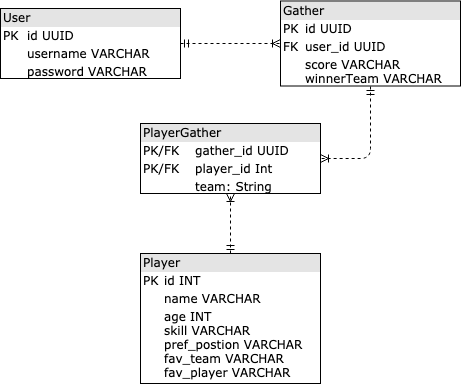

The diagram above was exported from draw.io. Its source (the exported page's mxGraphModel, read from the mxfile embedded in the PNG):
<mxGraphModel dx="1147" dy="629" grid="1" gridSize="10" guides="1" tooltips="1" connect="1" arrows="1" fold="1" page="1" pageScale="1" pageWidth="1100" pageHeight="850" background="#ffffff" math="0" shadow="0">
  <root>
    <mxCell id="0" />
    <mxCell id="1" parent="0" />
    <mxCell id="2ed32ef02a7f4228-1" value="&lt;div style=&quot;box-sizing: border-box ; width: 100% ; background: #e4e4e4 ; padding: 2px&quot;&gt;User&lt;/div&gt;&lt;table style=&quot;width: 100% ; font-size: 1em&quot; cellpadding=&quot;2&quot; cellspacing=&quot;0&quot;&gt;&lt;tbody&gt;&lt;tr&gt;&lt;td&gt;PK&lt;/td&gt;&lt;td&gt;id UUID&lt;/td&gt;&lt;/tr&gt;&lt;tr&gt;&lt;td&gt;&lt;br&gt;&lt;/td&gt;&lt;td&gt;username VARCHAR&lt;/td&gt;&lt;/tr&gt;&lt;tr&gt;&lt;td&gt;&lt;/td&gt;&lt;td&gt;password VARCHAR&lt;/td&gt;&lt;/tr&gt;&lt;/tbody&gt;&lt;/table&gt;" style="verticalAlign=top;align=left;overflow=fill;html=1;rounded=0;shadow=0;comic=0;labelBackgroundColor=none;strokeColor=#000000;strokeWidth=1;fillColor=#ffffff;fontFamily=Verdana;fontSize=12;fontColor=#000000;" parent="1" vertex="1">
      <mxGeometry x="300" y="150" width="180" height="70" as="geometry" />
    </mxCell>
    <mxCell id="h_OYYXDvAwtYlSV5k5qC-1" value="&lt;div style=&quot;box-sizing: border-box ; width: 100% ; background: #e4e4e4 ; padding: 2px&quot;&gt;Gather&lt;/div&gt;&lt;table style=&quot;width: 100% ; font-size: 1em&quot; cellpadding=&quot;2&quot; cellspacing=&quot;0&quot;&gt;&lt;tbody&gt;&lt;tr&gt;&lt;td&gt;PK&lt;/td&gt;&lt;td&gt;id UUID&lt;/td&gt;&lt;/tr&gt;&lt;tr&gt;&lt;td&gt;FK&lt;/td&gt;&lt;td&gt;user_id UUID&lt;/td&gt;&lt;/tr&gt;&lt;tr&gt;&lt;td&gt;&lt;/td&gt;&lt;td&gt;score VARCHAR&lt;br&gt;winnerTeam VARCHAR&lt;/td&gt;&lt;/tr&gt;&lt;/tbody&gt;&lt;/table&gt;" style="verticalAlign=top;align=left;overflow=fill;html=1;rounded=0;shadow=0;comic=0;labelBackgroundColor=none;strokeColor=#000000;strokeWidth=1;fillColor=#ffffff;fontFamily=Verdana;fontSize=12;fontColor=#000000;" parent="1" vertex="1">
      <mxGeometry x="580" y="142.5" width="180" height="85" as="geometry" />
    </mxCell>
    <mxCell id="h_OYYXDvAwtYlSV5k5qC-2" value="&lt;div style=&quot;box-sizing: border-box ; width: 100% ; background: #e4e4e4 ; padding: 2px&quot;&gt;Player&lt;/div&gt;&lt;table style=&quot;width: 100% ; font-size: 1em&quot; cellpadding=&quot;2&quot; cellspacing=&quot;0&quot;&gt;&lt;tbody&gt;&lt;tr&gt;&lt;td&gt;PK&lt;/td&gt;&lt;td&gt;id INT&lt;/td&gt;&lt;/tr&gt;&lt;tr&gt;&lt;td&gt;&lt;br&gt;&lt;/td&gt;&lt;td&gt;name VARCHAR&lt;/td&gt;&lt;/tr&gt;&lt;tr&gt;&lt;td&gt;&lt;/td&gt;&lt;td&gt;age INT&lt;br&gt;skill VARCHAR&lt;br&gt;pref_postion VARCHAR&lt;br&gt;fav_team VARCHAR&lt;br&gt;fav_player VARCHAR&lt;/td&gt;&lt;/tr&gt;&lt;/tbody&gt;&lt;/table&gt;" style="verticalAlign=top;align=left;overflow=fill;html=1;rounded=0;shadow=0;comic=0;labelBackgroundColor=none;strokeColor=#000000;strokeWidth=1;fillColor=#ffffff;fontFamily=Verdana;fontSize=12;fontColor=#000000;" parent="1" vertex="1">
      <mxGeometry x="440" y="395" width="180" height="130" as="geometry" />
    </mxCell>
    <mxCell id="h_OYYXDvAwtYlSV5k5qC-3" value="&lt;div style=&quot;box-sizing: border-box ; width: 100% ; background: #e4e4e4 ; padding: 2px&quot;&gt;PlayerGather&lt;/div&gt;&lt;table style=&quot;width: 100% ; font-size: 1em&quot; cellpadding=&quot;2&quot; cellspacing=&quot;0&quot;&gt;&lt;tbody&gt;&lt;tr&gt;&lt;td&gt;PK/FK&lt;/td&gt;&lt;td&gt;gather_id UUID&lt;/td&gt;&lt;/tr&gt;&lt;tr&gt;&lt;td&gt;PK/FK&lt;/td&gt;&lt;td&gt;player_id Int&lt;/td&gt;&lt;/tr&gt;&lt;tr&gt;&lt;td&gt;&lt;/td&gt;&lt;td&gt;team: String&lt;/td&gt;&lt;/tr&gt;&lt;/tbody&gt;&lt;/table&gt;" style="verticalAlign=top;align=left;overflow=fill;html=1;rounded=0;shadow=0;comic=0;labelBackgroundColor=none;strokeColor=#000000;strokeWidth=1;fillColor=#ffffff;fontFamily=Verdana;fontSize=12;fontColor=#000000;" parent="1" vertex="1">
      <mxGeometry x="440" y="265" width="180" height="70" as="geometry" />
    </mxCell>
    <mxCell id="h_OYYXDvAwtYlSV5k5qC-4" style="edgeStyle=orthogonalEdgeStyle;html=1;entryX=0;entryY=0.5;dashed=1;labelBackgroundColor=none;startArrow=ERmandOne;endArrow=ERoneToMany;fontFamily=Verdana;fontSize=12;align=left;exitX=1;exitY=0.5;exitDx=0;exitDy=0;entryDx=0;entryDy=0;" parent="1" source="2ed32ef02a7f4228-1" target="h_OYYXDvAwtYlSV5k5qC-1" edge="1">
      <mxGeometry relative="1" as="geometry">
        <mxPoint x="690" y="370" as="sourcePoint" />
        <mxPoint x="760" y="270" as="targetPoint" />
      </mxGeometry>
    </mxCell>
    <mxCell id="h_OYYXDvAwtYlSV5k5qC-5" style="edgeStyle=orthogonalEdgeStyle;html=1;entryX=1;entryY=0.5;dashed=1;labelBackgroundColor=none;startArrow=ERmandOne;endArrow=ERoneToMany;fontFamily=Verdana;fontSize=12;align=left;exitX=0.5;exitY=1;exitDx=0;exitDy=0;entryDx=0;entryDy=0;" parent="1" source="h_OYYXDvAwtYlSV5k5qC-1" target="h_OYYXDvAwtYlSV5k5qC-3" edge="1">
      <mxGeometry relative="1" as="geometry">
        <mxPoint x="590" y="195" as="sourcePoint" />
        <mxPoint x="490" y="195" as="targetPoint" />
      </mxGeometry>
    </mxCell>
    <mxCell id="h_OYYXDvAwtYlSV5k5qC-6" style="edgeStyle=orthogonalEdgeStyle;html=1;entryX=0.5;entryY=1;dashed=1;labelBackgroundColor=none;startArrow=ERmandOne;endArrow=ERoneToMany;fontFamily=Verdana;fontSize=12;align=left;entryDx=0;entryDy=0;exitX=0.5;exitY=0;exitDx=0;exitDy=0;" parent="1" source="h_OYYXDvAwtYlSV5k5qC-2" target="h_OYYXDvAwtYlSV5k5qC-3" edge="1">
      <mxGeometry relative="1" as="geometry">
        <mxPoint x="670" y="370" as="sourcePoint" />
        <mxPoint x="650" y="310" as="targetPoint" />
      </mxGeometry>
    </mxCell>
  </root>
</mxGraphModel>